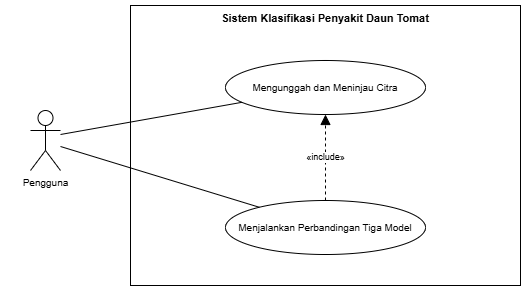

The diagram above was exported from draw.io. Its source (the exported page's mxGraphModel, read from the mxfile embedded in the PNG):
<mxGraphModel dx="980" dy="695" grid="0" gridSize="10" guides="1" tooltips="1" connect="1" arrows="1" fold="1" page="1" pageScale="1" pageWidth="526" pageHeight="290" background="#FFFFFF" math="0" shadow="0">
  <root>
    <mxCell id="0" />
    <mxCell id="1" parent="0" />
    <mxCell id="c1" parent="1" style="rounded=0;html=1;strokeColor=none;fillColor=none;" value="" vertex="1">
      <mxGeometry height="290" width="526" as="geometry" />
    </mxCell>
    <mxCell id="c2" parent="1" style="rounded=0;whiteSpace=wrap;html=1;verticalAlign=top;fontStyle=1;fillColor=none;fontFamily=Helvetica;fontSize=11;" value="Sistem Klasifikasi Penyakit Daun Tomat" vertex="1">
      <mxGeometry height="280" width="390" x="130" y="5" as="geometry" />
    </mxCell>
    <mxCell id="c3" parent="1" style="shape=umlActor;verticalLabelPosition=bottom;verticalAlign=top;html=1;outlineConnect=0;fontFamily=Helvetica;fontSize=10;" value="Pengguna" vertex="1">
      <mxGeometry height="60" width="30" x="30" y="110" as="geometry" />
    </mxCell>
    <mxCell id="c4" parent="1" style="ellipse;whiteSpace=wrap;html=1;fontFamily=Helvetica;fontSize=10;" value="Mengunggah dan Meninjau Citra" vertex="1">
      <mxGeometry height="54" width="200" x="225" y="60" as="geometry" />
    </mxCell>
    <mxCell id="c5" parent="1" style="ellipse;whiteSpace=wrap;html=1;fontFamily=Helvetica;fontSize=10;" value="Menjalankan Perbandingan Tiga Model" vertex="1">
      <mxGeometry height="54" width="200" x="225" y="200" as="geometry" />
    </mxCell>
    <mxCell id="c6" edge="1" parent="1" source="c3" style="endArrow=none;html=1;exitX=1;exitY=0.4;exitDx=0;exitDy=0;" target="c4" value="">
      <mxGeometry relative="1" as="geometry" />
    </mxCell>
    <mxCell id="c7" edge="1" parent="1" source="c3" style="endArrow=none;html=1;exitX=1;exitY=0.6;exitDx=0;exitDy=0;" target="c5" value="">
      <mxGeometry relative="1" as="geometry" />
    </mxCell>
    <mxCell id="c8" edge="1" parent="1" source="c5" style="endArrow=block;endSize=8;dashed=1;html=1;fontFamily=Helvetica;fontSize=9;exitX=0.5;exitY=0;exitDx=0;exitDy=0;entryX=0.5;entryY=1;entryDx=0;entryDy=0;endFill=1;" target="c4" value="«include»">
      <mxGeometry relative="1" as="geometry" />
    </mxCell>
  </root>
</mxGraphModel>